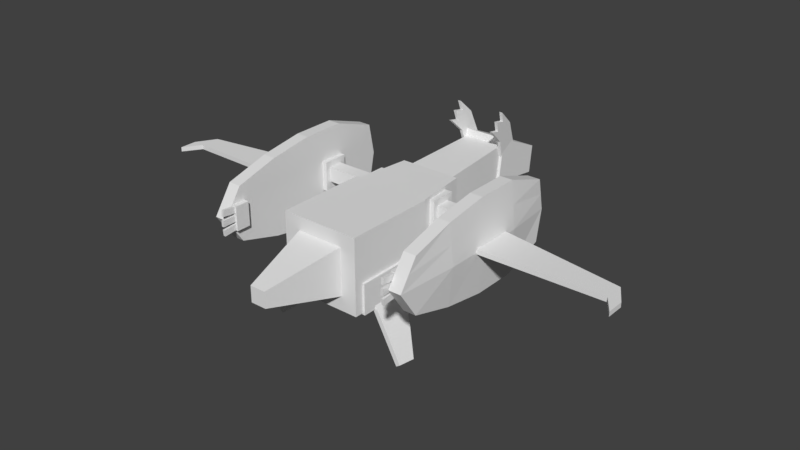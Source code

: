 # Source: Latios_Mega.blend  (saved by Blender 2.77.0; exported with 4.5.12 LTS)
import bpy
from mathutils import Matrix  # noqa: F401  (used for matrix-valued properties, if any)

bpy.ops.wm.read_factory_settings(use_empty=True)
scene = bpy.context.scene
scene.name = 'Scene'

# ---- collections
col_collection_1 = bpy.data.collections.new('Collection 1'); scene.collection.children.link(col_collection_1)

# ---- world
world_world = bpy.data.worlds.new('World'); scene.world = world_world
world_world.color = (0.05088, 0.05088, 0.05088)
world_world.use_sun_shadow = False
world_world.sun_shadow_jitter_overblur = 0.0
world_world.cycles.sampling_method = 'MANUAL'

# ---- meshes
me_body = bpy.data.meshes.new('body')
me_body.from_pydata([(4.032, -3.847, 6.669), (4.032, 3.811, 6.669), (-4.032, 3.811, 6.669), (-4.032, -3.847, 6.669), (4.032, -3.847, -2.724), (4.032, 3.811, -2.724), (-4.032, -3.847, -2.724), (-4.032, 3.811, -2.724)], [], [(0, 1, 2, 3), (4, 5, 1, 0), (6, 7, 5, 4), (3, 2, 7, 6), (1, 5, 7, 2), (4, 0, 3, 6)])
_uv = me_body.uv_layers.new(name='UVMap')
_uv.uv.foreach_set('vector', [0.1181, 0.5697, 0.1181, 0.7006, 0.02821, 0.7006, 0.02821, 0.5697, 0.1451, 0.5089, 0.1451, 0.02359, 0.5525, 0.02359, 0.5525, 0.5089, 0.1664, 0.293, 0.1664, 0.5052, 0.03354, 0.5052, 0.03354, 0.293, 0.5525, 0.02359, 0.5525, 0.5089, 0.1451, 0.5089, 0.1451, 0.02359, 0.5533, 0.5089, 0.1444, 0.5089, 0.1444, 0.02353, 0.5533, 0.02353, 0.1457, 0.02245, 0.5519, 0.02245, 0.5519, 0.51, 0.1457, 0.51])
me_body.use_remesh_preserve_volume = False
me_body.use_remesh_preserve_attributes = False
me_body.use_mirror_vertex_groups = False
me_body.update()
me_tail = bpy.data.meshes.new('tail')
me_tail.from_pydata([(0.8064, 7.437, 14.06), (0.8064, 9.05, 14.06), (-0.8064, 9.05, 14.06), (-0.8064, 7.437, 14.06), (2.4, 5.843, 6.66), (2.4, 10.64, 6.66), (-2.4, 5.843, 6.66), (-2.4, 10.64, 6.66)], [], [(0, 1, 2, 3), (4, 5, 1, 0), (6, 7, 5, 4), (3, 2, 7, 6), (1, 5, 7, 2), (4, 0, 3, 6)])
_uv = me_tail.uv_layers.new(name='UVMap')
_uv.uv.foreach_set('vector', [0.1317, 0.5632, 0.1317, 0.7283, 0.01503, 0.7283, 0.01503, 0.5632, 0.1317, 0.5632, 0.1317, 0.7283, 0.01503, 0.7283, 0.01503, 0.5632, 0.1317, 0.5632, 0.1317, 0.7283, 0.01503, 0.7283, 0.01503, 0.5632, 0.1317, 0.5632, 0.1317, 0.7283, 0.01503, 0.7283, 0.01503, 0.5632, 0.1317, 0.5632, 0.1317, 0.7283, 0.01503, 0.7283, 0.01503, 0.5632, 0.1317, 0.5632, 0.1317, 0.7283, 0.01503, 0.7283, 0.01503, 0.5632])
me_tail.use_remesh_preserve_volume = False
me_tail.use_remesh_preserve_attributes = False
me_tail.use_mirror_vertex_groups = False
me_tail.update()
me_arm1 = bpy.data.meshes.new('arm1')
me_arm1.from_pydata([(-2.367, 8.544, -3.842), (-2.367, 11.56, -3.842), (-4.246, 11.56, -3.842), (-4.246, 8.544, -3.842), (-2.367, 8.544, -6.42), (-2.367, 11.56, -6.42), (-4.246, 8.544, -6.42), (-4.246, 11.56, -6.42)], [], [(0, 1, 2, 3), (4, 5, 1, 0), (6, 7, 5, 4), (3, 2, 7, 6), (1, 5, 7, 2), (4, 0, 3, 6)])
_uv = me_arm1.uv_layers.new(name='UVMap')
_uv.uv.foreach_set('vector', [0.1185, 0.7931, 0.1185, 0.951, 0.01239, 0.951, 0.01239, 0.7931, 0.1185, 0.7931, 0.1185, 0.951, 0.01239, 0.951, 0.01239, 0.7931, 0.1185, 0.7931, 0.1185, 0.951, 0.01239, 0.951, 0.01239, 0.7931, 0.1185, 0.7931, 0.1185, 0.951, 0.01239, 0.951, 0.01239, 0.7931, 0.1185, 0.7931, 0.1185, 0.951, 0.01239, 0.951, 0.01239, 0.7931, 0.1185, 0.7931, 0.1185, 0.951, 0.01239, 0.951, 0.01239, 0.7931])
me_arm1.use_remesh_preserve_volume = False
me_arm1.use_remesh_preserve_attributes = False
me_arm1.use_mirror_vertex_groups = False
me_arm1.update()
me_arm1_1 = bpy.data.meshes.new('arm1_1')
me_arm1_1.from_pydata([(0.09786, -0.803, 0.6557), (0.09786, 0.6929, 0.6557), (-5.66, 0.6929, 0.6557), (-5.66, -0.803, 0.6557), (0.09786, -0.803, -0.8271), (0.09786, 0.6929, -0.8271), (-5.66, -0.803, -0.8271), (-5.66, 0.6929, -0.8271)], [], [(0, 1, 2, 3), (4, 5, 1, 0), (6, 7, 5, 4), (3, 2, 7, 6), (1, 5, 7, 2), (4, 0, 3, 6)])
_uv = me_arm1_1.uv_layers.new(name='UVMap')
_uv.uv.foreach_set('vector', [0.1333, 0.7889, 0.1333, 0.9552, 0.01746, 0.9552, 0.01746, 0.7889, 0.1333, 0.7889, 0.1333, 0.9552, 0.01746, 0.9552, 0.01746, 0.7889, 0.1333, 0.7889, 0.1333, 0.9552, 0.01746, 0.9552, 0.01746, 0.7889, 0.1333, 0.7889, 0.1333, 0.9552, 0.01746, 0.9552, 0.01746, 0.7889, 0.1333, 0.7889, 0.1333, 0.9552, 0.01746, 0.9552, 0.01746, 0.7889, 0.1333, 0.7889, 0.1333, 0.9552, 0.01746, 0.9552, 0.01746, 0.7889])
me_arm1_1.use_remesh_preserve_volume = False
me_arm1_1.use_remesh_preserve_attributes = False
me_arm1_1.use_mirror_vertex_groups = False
me_arm1_1.update()
me_arm1_2 = bpy.data.meshes.new('arm1_2')
me_arm1_2.from_pydata([(-9.021, 8.544, -3.842), (-9.021, 11.56, -3.842), (-10.9, 11.56, -3.842), (-10.9, 8.544, -3.842), (-9.021, 8.544, -6.42), (-9.021, 11.56, -6.42), (-10.9, 8.544, -6.42), (-10.9, 11.56, -6.42)], [], [(0, 1, 2, 3), (4, 5, 1, 0), (6, 7, 5, 4), (3, 2, 7, 6), (1, 5, 7, 2), (4, 0, 3, 6)])
_uv = me_arm1_2.uv_layers.new(name='UVMap')
_uv.uv.foreach_set('vector', [0.09721, 0.8159, 0.09721, 0.922, 0.0456, 0.922, 0.0456, 0.8159, 0.09721, 0.8159, 0.09721, 0.922, 0.0456, 0.922, 0.0456, 0.8159, 0.09721, 0.8159, 0.09721, 0.922, 0.0456, 0.922, 0.0456, 0.8159, 0.09721, 0.8159, 0.09721, 0.922, 0.0456, 0.922, 0.0456, 0.8159, 0.09721, 0.8159, 0.09721, 0.922, 0.0456, 0.922, 0.0456, 0.8159, 0.09721, 0.8159, 0.09721, 0.922, 0.0456, 0.922, 0.0456, 0.8159])
me_arm1_2.use_remesh_preserve_volume = False
me_arm1_2.use_remesh_preserve_attributes = False
me_arm1_2.use_mirror_vertex_groups = False
me_arm1_2.update()
me_mark1 = bpy.data.meshes.new('mark1')
me_mark1.from_pydata([(-9.519, 7.293, 6.84), (-9.519, 10.05, 8.73), (-10.8, 10.05, 8.73), (-10.8, 7.293, 6.84), (-9.519, 12.81, 6.84), (-10.8, 12.81, 6.84), (-9.519, 6.059, 2.458), (-9.519, 10.05, 2.458), (-9.519, 5.392, -1.925), (-9.519, 10.05, -1.925), (-9.519, 5.392, -6.308), (-9.519, 10.05, -6.308), (-9.519, 6.894, -10.69), (-9.519, 10.05, -11.32), (-9.519, 14.04, 2.458), (-9.519, 14.71, -1.925), (-9.519, 14.71, -6.308), (-9.519, 13.21, -10.69), (-10.8, 6.894, -10.69), (-10.8, 10.05, -11.32), (-10.8, 13.21, -10.69), (-10.8, 5.392, -6.308), (-11.22, 10.05, -6.308), (-10.8, 5.392, -1.925), (-11.22, 10.05, -1.925), (-10.8, 6.059, 2.458), (-11.22, 10.05, 2.458), (-10.8, 14.71, -6.308), (-10.8, 14.71, -1.925), (-10.8, 14.04, 2.458), (-9.519, 12.05, 2.458), (-11.01, 12.38, -6.308), (-11.01, 12.05, 2.458), (-9.519, 12.38, -6.308), (-9.519, 11.43, 7.785), (-10.8, 11.63, -11.01), (-10.8, 11.43, 7.785), (-9.519, 11.63, -11.01), (-9.519, 12.38, -1.925), (-11.01, 12.38, -1.925)], [], [(0, 1, 2, 3), (34, 4, 5, 36), (6, 7, 1, 0), (8, 9, 7, 6), (10, 11, 9, 8), (12, 13, 11, 10), (30, 14, 4, 34), (38, 15, 14, 30), (33, 16, 15, 38), (37, 17, 16, 33), (18, 19, 13, 12), (35, 20, 17, 37), (21, 22, 19, 18), (23, 24, 22, 21), (25, 26, 24, 23), (3, 2, 26, 25), (31, 27, 20, 35), (39, 28, 27, 31), (32, 29, 28, 39), (36, 5, 29, 32), (4, 14, 29, 5), (14, 15, 28, 29), (15, 16, 27, 28), (16, 17, 20, 27), (12, 10, 21, 18), (10, 8, 23, 21), (8, 6, 25, 23), (6, 0, 3, 25), (2, 36, 32, 26), (26, 32, 39, 24), (24, 39, 31, 22), (22, 31, 35, 19), (19, 35, 37, 13), (13, 37, 33, 11), (11, 33, 38, 9), (9, 38, 30, 7), (7, 30, 34, 1), (1, 34, 36, 2)])
_uv = me_mark1.uv_layers.new(name='UVMap')
_uv.uv.foreach_set('vector', [0.1429, 0.5771, 0.1429, 0.6426, 0.0118, 0.6426, 0.0118, 0.5771, 0.1429, 0.6754, 0.1429, 0.7082, 0.0118, 0.7082, 0.0118, 0.6754, 0.04458, 0.5771, 0.04458, 0.6426, 0.0118, 0.6426, 0.0118, 0.5771, 0.07735, 0.5771, 0.07735, 0.6426, 0.04458, 0.6426, 0.04458, 0.5771, 0.1101, 0.5771, 0.1101, 0.6426, 0.07735, 0.6426, 0.07735, 0.5771, 0.1429, 0.5771, 0.1429, 0.6426, 0.1101, 0.6426, 0.1101, 0.5771, 0.04458, 0.6754, 0.04458, 0.7082, 0.0118, 0.7082, 0.0118, 0.6754, 0.07735, 0.6754, 0.07735, 0.7082, 0.04458, 0.7082, 0.04458, 0.6754, 0.1101, 0.6754, 0.1101, 0.7082, 0.07735, 0.7082, 0.07735, 0.6754, 0.1429, 0.6754, 0.1429, 0.7082, 0.1101, 0.7082, 0.1101, 0.6754, 0.1429, 0.5771, 0.1429, 0.6426, 0.0118, 0.6426, 0.0118, 0.5771, 0.1429, 0.6754, 0.1429, 0.7082, 0.0118, 0.7082, 0.0118, 0.6754, 0.5968, 0.0758, 0.7402, 0.0758, 0.7402, 0.4947, 0.5968, 0.4947, 0.07735, 0.5771, 0.07735, 0.6426, 0.04458, 0.6426, 0.04458, 0.5771, 0.1101, 0.5771, 0.1101, 0.6426, 0.07735, 0.6426, 0.07735, 0.5771, 0.1429, 0.5771, 0.1429, 0.6426, 0.1101, 0.6426, 0.1101, 0.5771, 0.8119, 0.07211, 0.8836, 0.07211, 0.8836, 0.491, 0.8119, 0.491, 0.07735, 0.6754, 0.07735, 0.7082, 0.04458, 0.7082, 0.04458, 0.6754, 0.1101, 0.6754, 0.1101, 0.7082, 0.07735, 0.7082, 0.07735, 0.6754, 0.1429, 0.6754, 0.1429, 0.7082, 0.1101, 0.7082, 0.1101, 0.6754, 0.1429, 0.5771, 0.1429, 0.6098, 0.0118, 0.6098, 0.0118, 0.5771, 0.1429, 0.6098, 0.1429, 0.6426, 0.0118, 0.6426, 0.0118, 0.6098, 0.1429, 0.6426, 0.1429, 0.6754, 0.0118, 0.6754, 0.0118, 0.6426, 0.1429, 0.6754, 0.1429, 0.7082, 0.0118, 0.7082, 0.0118, 0.6754, 0.1429, 0.5771, 0.1429, 0.6098, 0.0118, 0.6098, 0.0118, 0.5771, 0.1429, 0.6098, 0.1429, 0.6426, 0.0118, 0.6426, 0.0118, 0.6098, 0.1429, 0.6426, 0.1429, 0.6754, 0.0118, 0.6754, 0.0118, 0.6426, 0.1429, 0.6754, 0.1429, 0.7082, 0.0118, 0.7082, 0.0118, 0.6754, 0.1429, 0.6426, 0.1429, 0.6754, 0.1101, 0.6754, 0.1101, 0.6426, 0.1101, 0.6426, 0.1101, 0.6754, 0.07735, 0.6754, 0.07735, 0.6426, 0.07735, 0.6426, 0.07735, 0.6754, 0.04458, 0.6754, 0.04458, 0.6426, 0.7402, 0.0758, 0.8119, 0.0758, 0.8119, 0.4947, 0.7402, 0.4947, 0.1429, 0.6426, 0.1429, 0.6754, 0.0118, 0.6754, 0.0118, 0.6426, 0.1429, 0.6426, 0.1429, 0.6754, 0.1101, 0.6754, 0.1101, 0.6426, 0.1101, 0.6426, 0.1101, 0.6754, 0.07735, 0.6754, 0.07735, 0.6426, 0.07735, 0.6426, 0.07735, 0.6754, 0.04458, 0.6754, 0.04458, 0.6426, 0.04458, 0.6426, 0.04458, 0.6754, 0.0118, 0.6754, 0.0118, 0.6426, 0.1429, 0.6426, 0.1429, 0.6754, 0.0118, 0.6754, 0.0118, 0.6426])
me_mark1.use_remesh_preserve_volume = False
me_mark1.use_remesh_preserve_attributes = False
me_mark1.use_mirror_vertex_groups = False
me_mark1.update()
me_mark1_1 = bpy.data.meshes.new('mark1_1')
me_mark1_1.from_pydata([(-24.88, 9.886, 0.7896), (-23.67, 9.886, -1.004), (-23.67, 10.35, -1.004), (-24.88, 10.35, 0.7896), (-24.88, 9.886, -1.013), (-23.67, 9.886, -3.024), (-24.88, 10.35, -1.013), (-23.67, 10.35, -3.024), (-11.11, 10.35, -0.7861), (-11.11, 10.35, -5.061), (-11.11, 9.886, -0.7861), (-11.11, 9.886, -5.061)], [], [(0, 1, 2, 3), (4, 5, 1, 0), (6, 7, 5, 4), (2, 8, 9, 7), (10, 11, 9, 8), (4, 0, 3, 6), (1, 10, 8, 2), (5, 11, 10, 1), (7, 9, 11, 5), (7, 6, 3, 2)])
_uv = me_mark1_1.uv_layers.new(name='UVMap')
_uv.uv.foreach_set('vector', [0.1396, 0.5567, 0.1396, 0.5701, 0.0226, 0.5701, 0.0226, 0.5567, 0.1396, 0.5567, 0.1396, 0.5701, 0.0226, 0.5701, 0.0226, 0.5567, 0.1396, 0.5567, 0.1396, 0.5701, 0.0226, 0.5701, 0.0226, 0.5567, 0.1396, 0.5701, 0.1396, 0.7091, 0.0226, 0.7091, 0.0226, 0.5701, 0.1396, 0.5567, 0.1396, 0.7091, 0.0226, 0.7091, 0.0226, 0.5567, 0.1396, 0.5567, 0.1396, 0.7091, 0.0226, 0.7091, 0.0226, 0.5567, 0.1396, 0.5701, 0.1396, 0.7091, 0.0226, 0.7091, 0.0226, 0.5701, 0.1396, 0.5701, 0.1396, 0.7091, 0.0226, 0.7091, 0.0226, 0.5701, 0.1396, 0.5701, 0.1396, 0.7091, 0.0226, 0.7091, 0.0226, 0.5701, 0.0226, 0.5701, 0.0226, 0.5567, 0.1396, 0.5567, 0.1396, 0.5701])
me_mark1_1.use_remesh_preserve_volume = False
me_mark1_1.use_remesh_preserve_attributes = False
me_mark1_1.use_mirror_vertex_groups = False
me_mark1_1.update()
me_hand1 = bpy.data.meshes.new('hand1')
me_hand1.from_pydata([(-9.02, 8.834, 7.848), (-9.02, 11.27, 7.848), (-9.899, 11.27, 7.848), (-9.899, 8.834, 7.848), (-9.02, 8.834, 6.365), (-9.02, 11.27, 6.365), (-9.899, 8.834, 6.365), (-9.899, 11.27, 6.365)], [], [(0, 1, 2, 3), (4, 5, 1, 0), (6, 7, 5, 4), (3, 2, 7, 6), (1, 5, 7, 2), (4, 0, 3, 6)])
_uv = me_hand1.uv_layers.new(name='UVMap')
_uv.uv.foreach_set('vector', [0.08665, 0.8366, 0.08665, 0.941, 0.0251, 0.941, 0.0251, 0.8366, 0.08665, 0.8366, 0.08665, 0.941, 0.0251, 0.941, 0.0251, 0.8366, 0.08665, 0.8366, 0.08665, 0.941, 0.0251, 0.941, 0.0251, 0.8366, 0.08665, 0.8366, 0.08665, 0.941, 0.0251, 0.941, 0.0251, 0.8366, 0.08665, 0.8366, 0.08665, 0.941, 0.0251, 0.941, 0.0251, 0.8366, 0.08665, 0.8366, 0.08665, 0.941, 0.0251, 0.941, 0.0251, 0.8366])
me_hand1.use_remesh_preserve_volume = False
me_hand1.use_remesh_preserve_attributes = False
me_hand1.use_mirror_vertex_groups = False
me_hand1.update()
me_h1_1 = bpy.data.meshes.new('h1_1')
me_h1_1.from_pydata([(-9.192, 8.77, 9.162), (-9.192, 9.387, 9.225), (-9.442, 9.387, 9.225), (-9.442, 8.77, 9.162), (-9.192, 8.925, 7.626), (-9.192, 9.542, 7.688), (-9.442, 8.925, 7.626), (-9.442, 9.542, 7.688)], [], [(0, 1, 2, 3), (4, 5, 1, 0), (6, 7, 5, 4), (3, 2, 7, 6), (1, 5, 7, 2), (4, 0, 3, 6)])
_uv = me_h1_1.uv_layers.new(name='UVMap')
_uv.uv.foreach_set('vector', [0.1116, 0.791, 0.1116, 0.9079, 0.03793, 0.9079, 0.03793, 0.791, 0.1116, 0.791, 0.1116, 0.9079, 0.03793, 0.9079, 0.03793, 0.791, 0.1116, 0.791, 0.1116, 0.9079, 0.03793, 0.9079, 0.03793, 0.791, 0.1116, 0.791, 0.1116, 0.9079, 0.03793, 0.9079, 0.03793, 0.791, 0.1116, 0.791, 0.1116, 0.9079, 0.03793, 0.9079, 0.03793, 0.791, 0.1116, 0.791, 0.1116, 0.9079, 0.03793, 0.9079, 0.03793, 0.791])
me_h1_1.use_remesh_preserve_volume = False
me_h1_1.use_remesh_preserve_attributes = False
me_h1_1.use_mirror_vertex_groups = False
me_h1_1.update()
me_h1 = bpy.data.meshes.new('h1')
me_h1.from_pydata([(-9.192, 10.73, 9.236), (-9.192, 11.34, 9.173), (-9.442, 11.34, 9.173), (-9.442, 10.73, 9.236), (-9.192, 10.57, 7.697), (-9.192, 11.19, 7.635), (-9.442, 10.57, 7.697), (-9.442, 11.19, 7.635)], [], [(0, 1, 2, 3), (4, 5, 1, 0), (6, 7, 5, 4), (3, 2, 7, 6), (1, 5, 7, 2), (4, 0, 3, 6)])
_uv = me_h1.uv_layers.new(name='UVMap')
_uv.uv.foreach_set('vector', [0.1223, 0.829, 0.1223, 0.9487, 0.03358, 0.9487, 0.03358, 0.829, 0.1223, 0.829, 0.1223, 0.9487, 0.03358, 0.9487, 0.03358, 0.829, 0.1223, 0.829, 0.1223, 0.9487, 0.03358, 0.9487, 0.03358, 0.829, 0.1223, 0.829, 0.1223, 0.9487, 0.03358, 0.9487, 0.03358, 0.829, 0.1223, 0.829, 0.1223, 0.9487, 0.03358, 0.9487, 0.03358, 0.829, 0.1223, 0.829, 0.1223, 0.9487, 0.03358, 0.9487, 0.03358, 0.829])
me_h1.use_remesh_preserve_volume = False
me_h1.use_remesh_preserve_attributes = False
me_h1.use_mirror_vertex_groups = False
me_h1.update()
me_h1_2 = bpy.data.meshes.new('h1_2')
me_h1_2.from_pydata([(-9.192, 9.734, 9.278), (-9.192, 10.35, 9.278), (-9.442, 10.35, 9.278), (-9.442, 9.734, 9.278), (-9.192, 9.734, 7.527), (-9.192, 10.35, 7.527), (-9.442, 9.734, 7.527), (-9.442, 10.35, 7.527)], [], [(0, 1, 2, 3), (4, 5, 1, 0), (6, 7, 5, 4), (3, 2, 7, 6), (1, 5, 7, 2), (4, 0, 3, 6)])
_uv = me_h1_2.uv_layers.new(name='UVMap')
_uv.uv.foreach_set('vector', [0.1303, 0.8108, 0.1303, 0.957, 0.01924, 0.957, 0.01924, 0.8108, 0.1303, 0.8108, 0.1303, 0.957, 0.01924, 0.957, 0.01924, 0.8108, 0.1303, 0.8108, 0.1303, 0.957, 0.01924, 0.957, 0.01924, 0.8108, 0.1303, 0.8108, 0.1303, 0.957, 0.01924, 0.957, 0.01924, 0.8108, 0.1303, 0.8108, 0.1303, 0.957, 0.01924, 0.957, 0.01924, 0.8108, 0.1303, 0.8108, 0.1303, 0.957, 0.01924, 0.957, 0.01924, 0.8108])
me_h1_2.use_remesh_preserve_volume = False
me_h1_2.use_remesh_preserve_attributes = False
me_h1_2.use_mirror_vertex_groups = False
me_h1_2.update()
me_lem1 = bpy.data.meshes.new('lem1')
me_lem1.from_pydata([(1.481, -1.469, 5.776), (1.481, 1.651, 5.776), (-1.552, 1.651, 5.776), (-1.552, -1.469, 5.776), (1.481, -1.469, -1.831), (1.481, 1.651, -1.831), (-1.552, -1.469, -1.831), (-1.552, 1.651, -1.831)], [], [(0, 1, 2, 3), (4, 5, 1, 0), (6, 7, 5, 4), (3, 2, 7, 6), (1, 5, 7, 2), (4, 0, 3, 6)])
_uv = me_lem1.uv_layers.new(name='UVMap')
_uv.uv.foreach_set('vector', [0.1254, 0.5613, 0.1254, 0.7115, 0.02532, 0.7115, 0.02532, 0.5613, 0.1254, 0.5613, 0.1254, 0.7115, 0.02532, 0.7115, 0.02532, 0.5613, 0.1254, 0.5613, 0.1254, 0.7115, 0.02532, 0.7115, 0.02532, 0.5613, 0.1254, 0.5613, 0.1254, 0.7115, 0.02532, 0.7115, 0.02532, 0.5613, 0.1254, 0.5613, 0.1254, 0.7115, 0.02532, 0.7115, 0.02532, 0.5613, 0.1254, 0.5613, 0.1254, 0.7115, 0.02532, 0.7115, 0.02532, 0.5613])
me_lem1.use_remesh_preserve_volume = False
me_lem1.use_remesh_preserve_attributes = False
me_lem1.use_mirror_vertex_groups = False
me_lem1.update()
me_lem1_1 = bpy.data.meshes.new('lem1_1')
me_lem1_1.from_pydata([(-6.97, -0.3466, 4.855), (-3.392, 5.023, 4.324), (-3.782, 5.284, 4.324), (-7.361, -0.08629, 4.855), (-7.089, -0.5245, 3.064), (-3.673, 4.601, 0.07939), (-7.479, -0.2643, 3.064), (-4.064, 4.862, 0.07939)], [], [(0, 1, 2, 3), (4, 5, 1, 0), (6, 7, 5, 4), (3, 2, 7, 6), (1, 5, 7, 2), (4, 0, 3, 6)])
_uv = me_lem1_1.uv_layers.new(name='UVMap')
_uv.uv.foreach_set('vector', [0.1353, 0.5448, 0.1353, 0.7364, 0.01472, 0.7364, 0.01472, 0.5448, 0.1353, 0.5448, 0.1353, 0.7364, 0.01472, 0.7364, 0.01472, 0.5448, 0.1353, 0.5448, 0.1353, 0.7364, 0.01472, 0.7364, 0.01472, 0.5448, 0.1353, 0.5448, 0.1353, 0.7364, 0.01472, 0.7364, 0.01472, 0.5448, 0.1353, 0.5448, 0.1353, 0.7364, 0.01472, 0.7364, 0.01472, 0.5448, 0.1353, 0.5448, 0.1353, 0.7364, 0.01472, 0.7364, 0.01472, 0.5448])
me_lem1_1.use_remesh_preserve_volume = False
me_lem1_1.use_remesh_preserve_attributes = False
me_lem1_1.use_mirror_vertex_groups = False
me_lem1_1.update()
me_body1 = bpy.data.meshes.new('body1')
me_body1.from_pydata([(3.819, 4.739, -2.477), (3.819, 11.91, -2.477), (-3.819, 11.91, -2.477), (-3.819, 4.739, -2.477), (3.148, 5.996, -8.473), (3.148, 11.91, -8.473), (-3.148, 5.996, -8.473), (-3.148, 11.91, -8.473)], [], [(0, 1, 2, 3), (4, 5, 1, 0), (6, 7, 5, 4), (3, 2, 7, 6), (1, 5, 7, 2), (4, 0, 3, 6)])
_uv = me_body1.uv_layers.new(name='UVMap')
_uv.uv.foreach_set('vector', [0.1388, 0.7792, 0.1388, 0.9788, 0.007613, 0.9788, 0.007613, 0.7792, 0.1388, 0.7792, 0.1388, 0.9788, 0.007613, 0.9788, 0.007613, 0.7792, 0.1388, 0.7792, 0.1388, 0.9788, 0.007613, 0.9788, 0.007613, 0.7792, 0.1388, 0.7792, 0.1388, 0.9788, 0.007613, 0.9788, 0.007613, 0.7792, 0.1388, 0.7792, 0.1388, 0.9788, 0.007613, 0.9788, 0.007613, 0.7792, 0.1388, 0.7792, 0.1388, 0.9788, 0.007613, 0.9788, 0.007613, 0.7792])
me_body1.use_remesh_preserve_volume = False
me_body1.use_remesh_preserve_attributes = False
me_body1.use_mirror_vertex_groups = False
me_body1.update()
me_neck = bpy.data.meshes.new('neck')
me_neck.from_pydata([(2.463, -2.097, -0.1925), (2.463, 2.596, 0.07761), (-2.463, 2.596, 0.07761), (-2.463, -2.097, -0.1925), (1.998, -0.5853, -10.2), (1.998, 3.064, -9.98), (-1.998, -0.5853, -10.2), (-1.998, 3.064, -9.98)], [], [(0, 1, 2, 3), (4, 5, 1, 0), (6, 7, 5, 4), (3, 2, 7, 6), (1, 5, 7, 2), (4, 0, 3, 6)])
_uv = me_neck.uv_layers.new(name='UVMap')
_uv.uv.foreach_set('vector', [0.1275, 0.8015, 0.1275, 0.9515, 0.0315, 0.9515, 0.0315, 0.8015, 0.1275, 0.8015, 0.1275, 0.9515, 0.0315, 0.9515, 0.0315, 0.8015, 0.1275, 0.8015, 0.1275, 0.9515, 0.0315, 0.9515, 0.0315, 0.8015, 0.1275, 0.8015, 0.1275, 0.9515, 0.0315, 0.9515, 0.0315, 0.8015, 0.1275, 0.8015, 0.1275, 0.9515, 0.0315, 0.9515, 0.0315, 0.8015, 0.1275, 0.8015, 0.1275, 0.9515, 0.0315, 0.9515, 0.0315, 0.8015])
me_neck.use_remesh_preserve_volume = False
me_neck.use_remesh_preserve_attributes = False
me_neck.use_mirror_vertex_groups = False
me_neck.update()
me_head = bpy.data.meshes.new('head')
me_head.from_pydata([(2.356, -1.801, 0.7739), (2.356, 2.658, 0.1793), (-2.356, 2.658, 0.1793), (-2.356, -1.801, 0.7739), (2.356, -2.524, -4.646), (2.356, 0.2829, -4.976), (-2.356, -2.524, -4.646), (-2.356, 0.2829, -4.976), (-2.356, 1.47, -2.398), (-2.356, -2.162, -1.936), (2.356, 1.47, -2.398), (2.356, -2.162, -1.936), (2.356, -1.12, -4.811), (-2.356, -1.12, -4.811), (2.356, 0.4284, 0.4766), (-2.356, 0.4284, 0.4766), (-2.356, -0.346, -2.167), (2.356, -0.346, -2.167)], [], [(14, 1, 2, 15), (17, 10, 1, 14), (13, 7, 5, 12), (16, 8, 7, 13), (10, 5, 7, 8), (11, 0, 3, 9), (4, 11, 9, 6), (1, 10, 8, 2), (15, 2, 8, 16), (12, 5, 10, 17), (4, 12, 17, 11), (3, 15, 16, 9), (9, 16, 13, 6), (6, 13, 12, 4), (11, 17, 14, 0), (0, 14, 15, 3)])
_uv = me_head.uv_layers.new(name='UVMap')
_uv.uv.foreach_set('vector', [0.003811, 0.7911, 0.003811, 0.7156, 0.1426, 0.7156, 0.1426, 0.7911, 0.3678, 0.7525, 0.3677, 0.9689, 0.573, 0.9901, 0.573, 0.7635, 0.003811, 0.7953, 0.003811, 0.7198, 0.1426, 0.7198, 0.1426, 0.7953, 0.3673, 0.7523, 0.3674, 0.9694, 0.162, 0.9471, 0.1619, 0.7411, 0.5958, 0.7573, 0.5958, 0.5214, 0.8839, 0.5214, 0.8839, 0.7573, 0.1426, 0.879, 0.1426, 0.9544, 0.003811, 0.9544, 0.003811, 0.879, 0.1426, 0.8035, 0.1426, 0.879, 0.003811, 0.879, 0.003811, 0.8035, 0.5958, 0.9932, 0.5958, 0.7573, 0.8839, 0.7573, 0.8839, 0.9932, 0.5727, 0.7635, 0.5727, 0.9918, 0.3674, 0.9694, 0.3673, 0.7523, 0.1626, 0.7415, 0.1624, 0.9476, 0.3677, 0.9689, 0.3678, 0.7525, 0.1627, 0.5354, 0.1626, 0.7415, 0.3678, 0.7525, 0.3678, 0.5362, 0.5727, 0.5352, 0.5727, 0.7635, 0.3673, 0.7523, 0.3673, 0.5352, 0.3673, 0.5352, 0.3673, 0.7523, 0.1619, 0.7411, 0.1618, 0.5352, 0.003811, 0.8707, 0.003811, 0.7953, 0.1426, 0.7953, 0.1426, 0.8707, 0.3678, 0.5362, 0.3678, 0.7525, 0.573, 0.7635, 0.573, 0.537, 0.003811, 0.8665, 0.003811, 0.7911, 0.1426, 0.7911, 0.1426, 0.8665])
me_head.use_remesh_preserve_volume = False
me_head.use_remesh_preserve_attributes = False
me_head.use_mirror_vertex_groups = False
me_head.update()
me_byh2 = bpy.data.meshes.new('byh2')
me_byh2.from_pydata([(2.329, 10.92, -16.88), (2.457, 12.77, -16.33), (2.124, 12.79, -16.32), (1.996, 10.94, -16.86), (2.599, 14.26, -14.73), (2.265, 14.28, -14.72), (2.329, 11.18, -17.35), (2.47, 13.18, -16.69), (2.329, 11.44, -17.83), (2.483, 13.59, -17.05), (2.329, 11.69, -18.3), (2.496, 14.0, -17.41), (2.329, 11.95, -18.78), (2.508, 14.41, -17.77), (2.552, 14.06, -15.77), (2.624, 15.08, -15.45), (2.578, 14.87, -16.49), (2.65, 15.9, -16.17), (1.996, 11.97, -18.77), (2.175, 14.43, -17.76), (2.316, 15.92, -16.16), (1.996, 11.71, -18.29), (2.162, 14.02, -17.4), (1.996, 11.46, -17.82), (2.149, 13.61, -17.04), (1.996, 11.2, -17.34), (2.137, 13.2, -16.68), (2.244, 14.89, -16.48), (2.291, 15.1, -15.44), (2.219, 14.08, -15.76)], [], [(0, 1, 2, 3), (1, 4, 5, 2), (6, 7, 1, 0), (8, 9, 7, 6), (10, 11, 9, 8), (12, 13, 11, 10), (7, 14, 4, 1), (9, 15, 14, 7), (11, 16, 15, 9), (13, 17, 16, 11), (18, 19, 13, 12), (19, 20, 17, 13), (21, 22, 19, 18), (23, 24, 22, 21), (25, 26, 24, 23), (3, 2, 26, 25), (22, 27, 20, 19), (24, 28, 27, 22), (26, 29, 28, 24), (2, 5, 29, 26), (4, 14, 29, 5), (14, 15, 28, 29), (15, 16, 27, 28), (16, 17, 20, 27), (12, 10, 21, 18), (10, 8, 23, 21), (8, 6, 25, 23), (6, 0, 3, 25)])
_uv = me_byh2.uv_layers.new(name='UVMap')
_uv.uv.foreach_set('vector', [0.1976, 0.3379, 0.1976, 0.3946, 0.08415, 0.3946, 0.08415, 0.3379, 0.1976, 0.3946, 0.1976, 0.4513, 0.08415, 0.4513, 0.08415, 0.3946, 0.1125, 0.3379, 0.1125, 0.3946, 0.08415, 0.3946, 0.08415, 0.3379, 0.1409, 0.3379, 0.1409, 0.3946, 0.1125, 0.3946, 0.1125, 0.3379, 0.1692, 0.3379, 0.1692, 0.3946, 0.1409, 0.3946, 0.1409, 0.3379, 0.1976, 0.3379, 0.1976, 0.3946, 0.1692, 0.3946, 0.1692, 0.3379, 0.1125, 0.3946, 0.1125, 0.4513, 0.08415, 0.4513, 0.08415, 0.3946, 0.1409, 0.3946, 0.1409, 0.4513, 0.1125, 0.4513, 0.1125, 0.3946, 0.1692, 0.3946, 0.1692, 0.4513, 0.1409, 0.4513, 0.1409, 0.3946, 0.1976, 0.3946, 0.1976, 0.4513, 0.1692, 0.4513, 0.1692, 0.3946, 0.1976, 0.3379, 0.1976, 0.3946, 0.08415, 0.3946, 0.08415, 0.3379, 0.1976, 0.3946, 0.1976, 0.4513, 0.08415, 0.4513, 0.08415, 0.3946, 0.1125, 0.3379, 0.1125, 0.3946, 0.08415, 0.3946, 0.08415, 0.3379, 0.1409, 0.3379, 0.1409, 0.3946, 0.1125, 0.3946, 0.1125, 0.3379, 0.1692, 0.3379, 0.1692, 0.3946, 0.1409, 0.3946, 0.1409, 0.3379, 0.1976, 0.3379, 0.1976, 0.3946, 0.1692, 0.3946, 0.1692, 0.3379, 0.1125, 0.3946, 0.1125, 0.4513, 0.08415, 0.4513, 0.08415, 0.3946, 0.1409, 0.3946, 0.1409, 0.4513, 0.1125, 0.4513, 0.1125, 0.3946, 0.1692, 0.3946, 0.1692, 0.4513, 0.1409, 0.4513, 0.1409, 0.3946, 0.1976, 0.3946, 0.1976, 0.4513, 0.1692, 0.4513, 0.1692, 0.3946, 0.1976, 0.3379, 0.1976, 0.3662, 0.08415, 0.3662, 0.08415, 0.3379, 0.1976, 0.3662, 0.1976, 0.3946, 0.08415, 0.3946, 0.08415, 0.3662, 0.1976, 0.3946, 0.1976, 0.4229, 0.08415, 0.4229, 0.08415, 0.3946, 0.1976, 0.4229, 0.1976, 0.4513, 0.08415, 0.4513, 0.08415, 0.4229, 0.1976, 0.3379, 0.1976, 0.3662, 0.08415, 0.3662, 0.08415, 0.3379, 0.1976, 0.3662, 0.1976, 0.3946, 0.08415, 0.3946, 0.08415, 0.3662, 0.1976, 0.3946, 0.1976, 0.4229, 0.08415, 0.4229, 0.08415, 0.3946, 0.1976, 0.4229, 0.1976, 0.4513, 0.08415, 0.4513, 0.08415, 0.4229])
me_byh2.use_remesh_preserve_volume = False
me_byh2.use_remesh_preserve_attributes = False
me_byh2.use_mirror_vertex_groups = False
me_byh2.update()
me_byh1 = bpy.data.meshes.new('byh1')
me_byh1.from_pydata([(-1.998, 10.94, -16.86), (-2.126, 12.79, -16.32), (-2.46, 12.77, -16.33), (-2.331, 10.92, -16.88), (-2.267, 14.28, -14.72), (-2.601, 14.26, -14.73), (-1.998, 11.2, -17.34), (-2.139, 13.2, -16.68), (-1.998, 11.46, -17.82), (-2.152, 13.61, -17.04), (-1.998, 11.71, -18.29), (-2.164, 14.02, -17.4), (-1.998, 11.97, -18.77), (-2.177, 14.43, -17.76), (-2.221, 14.08, -15.76), (-2.293, 15.1, -15.44), (-2.247, 14.89, -16.48), (-2.318, 15.92, -16.16), (-2.331, 11.95, -18.78), (-2.511, 14.41, -17.77), (-2.652, 15.9, -16.17), (-2.331, 11.69, -18.3), (-2.498, 14.0, -17.41), (-2.331, 11.44, -17.83), (-2.485, 13.59, -17.05), (-2.331, 11.18, -17.35), (-2.472, 13.18, -16.69), (-2.58, 14.87, -16.49), (-2.626, 15.08, -15.45), (-2.555, 14.06, -15.77)], [], [(0, 1, 2, 3), (1, 4, 5, 2), (6, 7, 1, 0), (8, 9, 7, 6), (10, 11, 9, 8), (12, 13, 11, 10), (7, 14, 4, 1), (9, 15, 14, 7), (11, 16, 15, 9), (13, 17, 16, 11), (18, 19, 13, 12), (19, 20, 17, 13), (21, 22, 19, 18), (23, 24, 22, 21), (25, 26, 24, 23), (3, 2, 26, 25), (22, 27, 20, 19), (24, 28, 27, 22), (26, 29, 28, 24), (2, 5, 29, 26), (4, 14, 29, 5), (14, 15, 28, 29), (15, 16, 27, 28), (16, 17, 20, 27), (12, 10, 21, 18), (10, 8, 23, 21), (8, 6, 25, 23), (6, 0, 3, 25)])
_uv = me_byh1.uv_layers.new(name='UVMap')
_uv.uv.foreach_set('vector', [0.1955, 0.3207, 0.1955, 0.3853, 0.06639, 0.3853, 0.06639, 0.3207, 0.1955, 0.3853, 0.1955, 0.4498, 0.06639, 0.4498, 0.06639, 0.3853, 0.09866, 0.3207, 0.09866, 0.3853, 0.06639, 0.3853, 0.06639, 0.3207, 0.1309, 0.3207, 0.1309, 0.3853, 0.09866, 0.3853, 0.09866, 0.3207, 0.1632, 0.3207, 0.1632, 0.3853, 0.1309, 0.3853, 0.1309, 0.3207, 0.1955, 0.3207, 0.1955, 0.3853, 0.1632, 0.3853, 0.1632, 0.3207, 0.09866, 0.3853, 0.09866, 0.4498, 0.06639, 0.4498, 0.06639, 0.3853, 0.1309, 0.3853, 0.1309, 0.4498, 0.09866, 0.4498, 0.09866, 0.3853, 0.1632, 0.3853, 0.1632, 0.4498, 0.1309, 0.4498, 0.1309, 0.3853, 0.1955, 0.3853, 0.1955, 0.4498, 0.1632, 0.4498, 0.1632, 0.3853, 0.1955, 0.3207, 0.1955, 0.3853, 0.06639, 0.3853, 0.06639, 0.3207, 0.1955, 0.3853, 0.1955, 0.4498, 0.06639, 0.4498, 0.06639, 0.3853, 0.09866, 0.3207, 0.09866, 0.3853, 0.06639, 0.3853, 0.06639, 0.3207, 0.1309, 0.3207, 0.1309, 0.3853, 0.09866, 0.3853, 0.09866, 0.3207, 0.1632, 0.3207, 0.1632, 0.3853, 0.1309, 0.3853, 0.1309, 0.3207, 0.1955, 0.3207, 0.1955, 0.3853, 0.1632, 0.3853, 0.1632, 0.3207, 0.09866, 0.3853, 0.09866, 0.4498, 0.06639, 0.4498, 0.06639, 0.3853, 0.1309, 0.3853, 0.1309, 0.4498, 0.09866, 0.4498, 0.09866, 0.3853, 0.1632, 0.3853, 0.1632, 0.4498, 0.1309, 0.4498, 0.1309, 0.3853, 0.1955, 0.3853, 0.1955, 0.4498, 0.1632, 0.4498, 0.1632, 0.3853, 0.1955, 0.3207, 0.1955, 0.353, 0.06639, 0.353, 0.06639, 0.3207, 0.1955, 0.353, 0.1955, 0.3853, 0.06639, 0.3853, 0.06639, 0.353, 0.1955, 0.3853, 0.1955, 0.4176, 0.06639, 0.4176, 0.06639, 0.3853, 0.1955, 0.4176, 0.1955, 0.4498, 0.06639, 0.4498, 0.06639, 0.4176, 0.1955, 0.3207, 0.1955, 0.353, 0.06639, 0.353, 0.06639, 0.3207, 0.1955, 0.353, 0.1955, 0.3853, 0.06639, 0.3853, 0.06639, 0.353, 0.1955, 0.3853, 0.1955, 0.4176, 0.06639, 0.4176, 0.06639, 0.3853, 0.1955, 0.4176, 0.1955, 0.4498, 0.06639, 0.4498, 0.06639, 0.4176])
me_byh1.use_remesh_preserve_volume = False
me_byh1.use_remesh_preserve_attributes = False
me_byh1.use_mirror_vertex_groups = False
me_byh1.update()
me_lem1_001 = bpy.data.meshes.new('lem1.001')
me_lem1_001.from_pydata([(1.481, -1.469, 5.776), (1.481, 1.651, 5.776), (-1.552, 1.651, 5.776), (-1.552, -1.469, 5.776), (1.481, -1.469, -1.831), (1.481, 1.651, -1.831), (-1.552, -1.469, -1.831), (-1.552, 1.651, -1.831)], [], [(0, 1, 2, 3), (4, 5, 1, 0), (6, 7, 5, 4), (3, 2, 7, 6), (1, 5, 7, 2), (4, 0, 3, 6)])
_uv = me_lem1_001.uv_layers.new(name='UVMap')
_uv.uv.foreach_set('vector', [0.1254, 0.5613, 0.1254, 0.7115, 0.02532, 0.7115, 0.02532, 0.5613, 0.1254, 0.5613, 0.1254, 0.7115, 0.02532, 0.7115, 0.02532, 0.5613, 0.1254, 0.5613, 0.1254, 0.7115, 0.02532, 0.7115, 0.02532, 0.5613, 0.1254, 0.5613, 0.1254, 0.7115, 0.02532, 0.7115, 0.02532, 0.5613, 0.1254, 0.5613, 0.1254, 0.7115, 0.02532, 0.7115, 0.02532, 0.5613, 0.1254, 0.5613, 0.1254, 0.7115, 0.02532, 0.7115, 0.02532, 0.5613])
me_lem1_001.use_remesh_preserve_volume = False
me_lem1_001.use_remesh_preserve_attributes = False
me_lem1_001.use_mirror_vertex_groups = False
me_lem1_001.update()
me_lem1_1_001 = bpy.data.meshes.new('lem1_1.001')
me_lem1_1_001.from_pydata([(-6.97, -0.3466, 4.855), (-3.392, 5.023, 4.324), (-3.782, 5.284, 4.324), (-7.361, -0.08629, 4.855), (-7.089, -0.5245, 3.064), (-3.673, 4.601, 0.07939), (-7.479, -0.2643, 3.064), (-4.064, 4.862, 0.07939)], [], [(0, 1, 2, 3), (4, 5, 1, 0), (6, 7, 5, 4), (3, 2, 7, 6), (1, 5, 7, 2), (4, 0, 3, 6)])
_uv = me_lem1_1_001.uv_layers.new(name='UVMap')
_uv.uv.foreach_set('vector', [0.1353, 0.5448, 0.1353, 0.7364, 0.01472, 0.7364, 0.01472, 0.5448, 0.1353, 0.5448, 0.1353, 0.7364, 0.01472, 0.7364, 0.01472, 0.5448, 0.1353, 0.5448, 0.1353, 0.7364, 0.01472, 0.7364, 0.01472, 0.5448, 0.1353, 0.5448, 0.1353, 0.7364, 0.01472, 0.7364, 0.01472, 0.5448, 0.1353, 0.5448, 0.1353, 0.7364, 0.01472, 0.7364, 0.01472, 0.5448, 0.1353, 0.5448, 0.1353, 0.7364, 0.01472, 0.7364, 0.01472, 0.5448])
me_lem1_1_001.use_remesh_preserve_volume = False
me_lem1_1_001.use_remesh_preserve_attributes = False
me_lem1_1_001.use_mirror_vertex_groups = False
me_lem1_1_001.update()
me_arm2 = bpy.data.meshes.new('arm2')
me_arm2.from_pydata([(-2.367, 8.544, -3.842), (-2.367, 11.56, -3.842), (-4.246, 11.56, -3.842), (-4.246, 8.544, -3.842), (-2.367, 8.544, -6.42), (-2.367, 11.56, -6.42), (-4.246, 8.544, -6.42), (-4.246, 11.56, -6.42)], [], [(0, 1, 2, 3), (4, 5, 1, 0), (6, 7, 5, 4), (3, 2, 7, 6), (1, 5, 7, 2), (4, 0, 3, 6)])
_uv = me_arm2.uv_layers.new(name='UVMap')
_uv.uv.foreach_set('vector', [0.1185, 0.7931, 0.1185, 0.951, 0.01239, 0.951, 0.01239, 0.7931, 0.1185, 0.7931, 0.1185, 0.951, 0.01239, 0.951, 0.01239, 0.7931, 0.1185, 0.7931, 0.1185, 0.951, 0.01239, 0.951, 0.01239, 0.7931, 0.1185, 0.7931, 0.1185, 0.951, 0.01239, 0.951, 0.01239, 0.7931, 0.1185, 0.7931, 0.1185, 0.951, 0.01239, 0.951, 0.01239, 0.7931, 0.1185, 0.7931, 0.1185, 0.951, 0.01239, 0.951, 0.01239, 0.7931])
me_arm2.use_remesh_preserve_volume = False
me_arm2.use_remesh_preserve_attributes = False
me_arm2.use_mirror_vertex_groups = False
me_arm2.update()
me_arm2_1 = bpy.data.meshes.new('arm2_1')
me_arm2_1.from_pydata([(0.09786, -0.803, 0.6557), (0.09786, 0.6929, 0.6557), (-5.66, 0.6929, 0.6557), (-5.66, -0.803, 0.6557), (0.09786, -0.803, -0.8271), (0.09786, 0.6929, -0.8271), (-5.66, -0.803, -0.8271), (-5.66, 0.6929, -0.8271)], [], [(0, 1, 2, 3), (4, 5, 1, 0), (6, 7, 5, 4), (3, 2, 7, 6), (1, 5, 7, 2), (4, 0, 3, 6)])
_uv = me_arm2_1.uv_layers.new(name='UVMap')
_uv.uv.foreach_set('vector', [0.1333, 0.7889, 0.1333, 0.9552, 0.01746, 0.9552, 0.01746, 0.7889, 0.1333, 0.7889, 0.1333, 0.9552, 0.01746, 0.9552, 0.01746, 0.7889, 0.1333, 0.7889, 0.1333, 0.9552, 0.01746, 0.9552, 0.01746, 0.7889, 0.1333, 0.7889, 0.1333, 0.9552, 0.01746, 0.9552, 0.01746, 0.7889, 0.1333, 0.7889, 0.1333, 0.9552, 0.01746, 0.9552, 0.01746, 0.7889, 0.1333, 0.7889, 0.1333, 0.9552, 0.01746, 0.9552, 0.01746, 0.7889])
me_arm2_1.use_remesh_preserve_volume = False
me_arm2_1.use_remesh_preserve_attributes = False
me_arm2_1.use_mirror_vertex_groups = False
me_arm2_1.update()
me_arm2_2 = bpy.data.meshes.new('arm2_2')
me_arm2_2.from_pydata([(-9.021, 8.544, -3.842), (-9.021, 11.56, -3.842), (-10.9, 11.56, -3.842), (-10.9, 8.544, -3.842), (-9.021, 8.544, -6.42), (-9.021, 11.56, -6.42), (-10.9, 8.544, -6.42), (-10.9, 11.56, -6.42)], [], [(0, 1, 2, 3), (4, 5, 1, 0), (6, 7, 5, 4), (3, 2, 7, 6), (1, 5, 7, 2), (4, 0, 3, 6)])
_uv = me_arm2_2.uv_layers.new(name='UVMap')
_uv.uv.foreach_set('vector', [0.09721, 0.8159, 0.09721, 0.922, 0.0456, 0.922, 0.0456, 0.8159, 0.09721, 0.8159, 0.09721, 0.922, 0.0456, 0.922, 0.0456, 0.8159, 0.09721, 0.8159, 0.09721, 0.922, 0.0456, 0.922, 0.0456, 0.8159, 0.09721, 0.8159, 0.09721, 0.922, 0.0456, 0.922, 0.0456, 0.8159, 0.09721, 0.8159, 0.09721, 0.922, 0.0456, 0.922, 0.0456, 0.8159, 0.09721, 0.8159, 0.09721, 0.922, 0.0456, 0.922, 0.0456, 0.8159])
me_arm2_2.use_remesh_preserve_volume = False
me_arm2_2.use_remesh_preserve_attributes = False
me_arm2_2.use_mirror_vertex_groups = False
me_arm2_2.update()
me_mark1_001 = bpy.data.meshes.new('mark1.001')
me_mark1_001.from_pydata([(-9.519, 7.293, 6.84), (-9.519, 10.05, 8.73), (-10.8, 10.05, 8.73), (-10.8, 7.293, 6.84), (-9.519, 12.81, 6.84), (-10.8, 12.81, 6.84), (-9.519, 6.059, 2.458), (-9.519, 10.05, 2.458), (-9.519, 5.392, -1.925), (-9.519, 10.05, -1.925), (-9.519, 5.392, -6.308), (-9.519, 10.05, -6.308), (-9.519, 6.894, -10.69), (-9.519, 10.05, -11.32), (-9.519, 14.04, 2.458), (-9.519, 14.71, -1.925), (-9.519, 14.71, -6.308), (-9.519, 13.21, -10.69), (-10.8, 6.894, -10.69), (-10.8, 10.05, -11.32), (-10.8, 13.21, -10.69), (-10.8, 5.392, -6.308), (-11.22, 10.05, -6.308), (-10.8, 5.392, -1.925), (-11.22, 10.05, -1.925), (-10.8, 6.059, 2.458), (-11.22, 10.05, 2.458), (-10.8, 14.71, -6.308), (-10.8, 14.71, -1.925), (-10.8, 14.04, 2.458), (-9.519, 12.05, 2.458), (-11.01, 12.38, -6.308), (-11.01, 12.05, 2.458), (-9.519, 12.38, -6.308), (-9.519, 11.43, 7.785), (-10.8, 11.63, -11.01), (-10.8, 11.43, 7.785), (-9.519, 11.63, -11.01), (-9.519, 12.38, -1.925), (-11.01, 12.38, -1.925)], [], [(0, 1, 2, 3), (34, 4, 5, 36), (6, 7, 1, 0), (8, 9, 7, 6), (10, 11, 9, 8), (12, 13, 11, 10), (30, 14, 4, 34), (38, 15, 14, 30), (33, 16, 15, 38), (37, 17, 16, 33), (18, 19, 13, 12), (35, 20, 17, 37), (21, 22, 19, 18), (23, 24, 22, 21), (25, 26, 24, 23), (3, 2, 26, 25), (31, 27, 20, 35), (39, 28, 27, 31), (32, 29, 28, 39), (36, 5, 29, 32), (4, 14, 29, 5), (14, 15, 28, 29), (15, 16, 27, 28), (16, 17, 20, 27), (12, 10, 21, 18), (10, 8, 23, 21), (8, 6, 25, 23), (6, 0, 3, 25), (2, 36, 32, 26), (26, 32, 39, 24), (24, 39, 31, 22), (22, 31, 35, 19), (19, 35, 37, 13), (13, 37, 33, 11), (11, 33, 38, 9), (9, 38, 30, 7), (7, 30, 34, 1), (1, 34, 36, 2)])
_uv = me_mark1_001.uv_layers.new(name='UVMap')
_uv.uv.foreach_set('vector', [0.1429, 0.5771, 0.1429, 0.6426, 0.0118, 0.6426, 0.0118, 0.5771, 0.1429, 0.6754, 0.1429, 0.7082, 0.0118, 0.7082, 0.0118, 0.6754, 0.04458, 0.5771, 0.04458, 0.6426, 0.0118, 0.6426, 0.0118, 0.5771, 0.07735, 0.5771, 0.07735, 0.6426, 0.04458, 0.6426, 0.04458, 0.5771, 0.1101, 0.5771, 0.1101, 0.6426, 0.07735, 0.6426, 0.07735, 0.5771, 0.1429, 0.5771, 0.1429, 0.6426, 0.1101, 0.6426, 0.1101, 0.5771, 0.04458, 0.6754, 0.04458, 0.7082, 0.0118, 0.7082, 0.0118, 0.6754, 0.07735, 0.6754, 0.07735, 0.7082, 0.04458, 0.7082, 0.04458, 0.6754, 0.1101, 0.6754, 0.1101, 0.7082, 0.07735, 0.7082, 0.07735, 0.6754, 0.1429, 0.6754, 0.1429, 0.7082, 0.1101, 0.7082, 0.1101, 0.6754, 0.1429, 0.5771, 0.1429, 0.6426, 0.0118, 0.6426, 0.0118, 0.5771, 0.1429, 0.6754, 0.1429, 0.7082, 0.0118, 0.7082, 0.0118, 0.6754, 0.5968, 0.0758, 0.7402, 0.0758, 0.7402, 0.4947, 0.5968, 0.4947, 0.07735, 0.5771, 0.07735, 0.6426, 0.04458, 0.6426, 0.04458, 0.5771, 0.1101, 0.5771, 0.1101, 0.6426, 0.07735, 0.6426, 0.07735, 0.5771, 0.1429, 0.5771, 0.1429, 0.6426, 0.1101, 0.6426, 0.1101, 0.5771, 0.8119, 0.07211, 0.8836, 0.07211, 0.8836, 0.491, 0.8119, 0.491, 0.07735, 0.6754, 0.07735, 0.7082, 0.04458, 0.7082, 0.04458, 0.6754, 0.1101, 0.6754, 0.1101, 0.7082, 0.07735, 0.7082, 0.07735, 0.6754, 0.1429, 0.6754, 0.1429, 0.7082, 0.1101, 0.7082, 0.1101, 0.6754, 0.1429, 0.5771, 0.1429, 0.6098, 0.0118, 0.6098, 0.0118, 0.5771, 0.1429, 0.6098, 0.1429, 0.6426, 0.0118, 0.6426, 0.0118, 0.6098, 0.1429, 0.6426, 0.1429, 0.6754, 0.0118, 0.6754, 0.0118, 0.6426, 0.1429, 0.6754, 0.1429, 0.7082, 0.0118, 0.7082, 0.0118, 0.6754, 0.1429, 0.5771, 0.1429, 0.6098, 0.0118, 0.6098, 0.0118, 0.5771, 0.1429, 0.6098, 0.1429, 0.6426, 0.0118, 0.6426, 0.0118, 0.6098, 0.1429, 0.6426, 0.1429, 0.6754, 0.0118, 0.6754, 0.0118, 0.6426, 0.1429, 0.6754, 0.1429, 0.7082, 0.0118, 0.7082, 0.0118, 0.6754, 0.1429, 0.6426, 0.1429, 0.6754, 0.1101, 0.6754, 0.1101, 0.6426, 0.1101, 0.6426, 0.1101, 0.6754, 0.07735, 0.6754, 0.07735, 0.6426, 0.07735, 0.6426, 0.07735, 0.6754, 0.04458, 0.6754, 0.04458, 0.6426, 0.7402, 0.0758, 0.8119, 0.0758, 0.8119, 0.4947, 0.7402, 0.4947, 0.1429, 0.6426, 0.1429, 0.6754, 0.0118, 0.6754, 0.0118, 0.6426, 0.1429, 0.6426, 0.1429, 0.6754, 0.1101, 0.6754, 0.1101, 0.6426, 0.1101, 0.6426, 0.1101, 0.6754, 0.07735, 0.6754, 0.07735, 0.6426, 0.07735, 0.6426, 0.07735, 0.6754, 0.04458, 0.6754, 0.04458, 0.6426, 0.04458, 0.6426, 0.04458, 0.6754, 0.0118, 0.6754, 0.0118, 0.6426, 0.1429, 0.6426, 0.1429, 0.6754, 0.0118, 0.6754, 0.0118, 0.6426])
me_mark1_001.use_remesh_preserve_volume = False
me_mark1_001.use_remesh_preserve_attributes = False
me_mark1_001.use_mirror_vertex_groups = False
me_mark1_001.update()
me_hand1_001 = bpy.data.meshes.new('hand1.001')
me_hand1_001.from_pydata([(-9.02, 8.834, 7.848), (-9.02, 11.27, 7.848), (-9.899, 11.27, 7.848), (-9.899, 8.834, 7.848), (-9.02, 8.834, 6.365), (-9.02, 11.27, 6.365), (-9.899, 8.834, 6.365), (-9.899, 11.27, 6.365)], [], [(0, 1, 2, 3), (4, 5, 1, 0), (6, 7, 5, 4), (3, 2, 7, 6), (1, 5, 7, 2), (4, 0, 3, 6)])
_uv = me_hand1_001.uv_layers.new(name='UVMap')
_uv.uv.foreach_set('vector', [0.08665, 0.8366, 0.08665, 0.941, 0.0251, 0.941, 0.0251, 0.8366, 0.08665, 0.8366, 0.08665, 0.941, 0.0251, 0.941, 0.0251, 0.8366, 0.08665, 0.8366, 0.08665, 0.941, 0.0251, 0.941, 0.0251, 0.8366, 0.08665, 0.8366, 0.08665, 0.941, 0.0251, 0.941, 0.0251, 0.8366, 0.08665, 0.8366, 0.08665, 0.941, 0.0251, 0.941, 0.0251, 0.8366, 0.08665, 0.8366, 0.08665, 0.941, 0.0251, 0.941, 0.0251, 0.8366])
me_hand1_001.use_remesh_preserve_volume = False
me_hand1_001.use_remesh_preserve_attributes = False
me_hand1_001.use_mirror_vertex_groups = False
me_hand1_001.update()
me_h1_001 = bpy.data.meshes.new('h1.001')
me_h1_001.from_pydata([(-9.192, 10.73, 9.236), (-9.192, 11.34, 9.173), (-9.442, 11.34, 9.173), (-9.442, 10.73, 9.236), (-9.192, 10.57, 7.697), (-9.192, 11.19, 7.635), (-9.442, 10.57, 7.697), (-9.442, 11.19, 7.635)], [], [(0, 1, 2, 3), (4, 5, 1, 0), (6, 7, 5, 4), (3, 2, 7, 6), (1, 5, 7, 2), (4, 0, 3, 6)])
_uv = me_h1_001.uv_layers.new(name='UVMap')
_uv.uv.foreach_set('vector', [0.1223, 0.829, 0.1223, 0.9487, 0.03358, 0.9487, 0.03358, 0.829, 0.1223, 0.829, 0.1223, 0.9487, 0.03358, 0.9487, 0.03358, 0.829, 0.1223, 0.829, 0.1223, 0.9487, 0.03358, 0.9487, 0.03358, 0.829, 0.1223, 0.829, 0.1223, 0.9487, 0.03358, 0.9487, 0.03358, 0.829, 0.1223, 0.829, 0.1223, 0.9487, 0.03358, 0.9487, 0.03358, 0.829, 0.1223, 0.829, 0.1223, 0.9487, 0.03358, 0.9487, 0.03358, 0.829])
me_h1_001.use_remesh_preserve_volume = False
me_h1_001.use_remesh_preserve_attributes = False
me_h1_001.use_mirror_vertex_groups = False
me_h1_001.update()
me_h1_1_001 = bpy.data.meshes.new('h1_1.001')
me_h1_1_001.from_pydata([(-9.192, 8.77, 9.162), (-9.192, 9.387, 9.225), (-9.442, 9.387, 9.225), (-9.442, 8.77, 9.162), (-9.192, 8.925, 7.626), (-9.192, 9.542, 7.688), (-9.442, 8.925, 7.626), (-9.442, 9.542, 7.688)], [], [(0, 1, 2, 3), (4, 5, 1, 0), (6, 7, 5, 4), (3, 2, 7, 6), (1, 5, 7, 2), (4, 0, 3, 6)])
_uv = me_h1_1_001.uv_layers.new(name='UVMap')
_uv.uv.foreach_set('vector', [0.1116, 0.791, 0.1116, 0.9079, 0.03793, 0.9079, 0.03793, 0.791, 0.1116, 0.791, 0.1116, 0.9079, 0.03793, 0.9079, 0.03793, 0.791, 0.1116, 0.791, 0.1116, 0.9079, 0.03793, 0.9079, 0.03793, 0.791, 0.1116, 0.791, 0.1116, 0.9079, 0.03793, 0.9079, 0.03793, 0.791, 0.1116, 0.791, 0.1116, 0.9079, 0.03793, 0.9079, 0.03793, 0.791, 0.1116, 0.791, 0.1116, 0.9079, 0.03793, 0.9079, 0.03793, 0.791])
me_h1_1_001.use_remesh_preserve_volume = False
me_h1_1_001.use_remesh_preserve_attributes = False
me_h1_1_001.use_mirror_vertex_groups = False
me_h1_1_001.update()
me_h1_2_001 = bpy.data.meshes.new('h1_2.001')
me_h1_2_001.from_pydata([(-9.192, 9.734, 9.278), (-9.192, 10.35, 9.278), (-9.442, 10.35, 9.278), (-9.442, 9.734, 9.278), (-9.192, 9.734, 7.527), (-9.192, 10.35, 7.527), (-9.442, 9.734, 7.527), (-9.442, 10.35, 7.527)], [], [(0, 1, 2, 3), (4, 5, 1, 0), (6, 7, 5, 4), (3, 2, 7, 6), (1, 5, 7, 2), (4, 0, 3, 6)])
_uv = me_h1_2_001.uv_layers.new(name='UVMap')
_uv.uv.foreach_set('vector', [0.1303, 0.8108, 0.1303, 0.957, 0.01924, 0.957, 0.01924, 0.8108, 0.1303, 0.8108, 0.1303, 0.957, 0.01924, 0.957, 0.01924, 0.8108, 0.1303, 0.8108, 0.1303, 0.957, 0.01924, 0.957, 0.01924, 0.8108, 0.1303, 0.8108, 0.1303, 0.957, 0.01924, 0.957, 0.01924, 0.8108, 0.1303, 0.8108, 0.1303, 0.957, 0.01924, 0.957, 0.01924, 0.8108, 0.1303, 0.8108, 0.1303, 0.957, 0.01924, 0.957, 0.01924, 0.8108])
me_h1_2_001.use_remesh_preserve_volume = False
me_h1_2_001.use_remesh_preserve_attributes = False
me_h1_2_001.use_mirror_vertex_groups = False
me_h1_2_001.update()
me_mark1_1_001 = bpy.data.meshes.new('mark1_1.001')
me_mark1_1_001.from_pydata([(-24.88, 9.886, 0.7896), (-23.67, 9.886, -1.004), (-23.67, 10.35, -1.004), (-24.88, 10.35, 0.7896), (-24.88, 9.886, -1.013), (-23.67, 9.886, -3.024), (-24.88, 10.35, -1.013), (-23.67, 10.35, -3.024), (-11.11, 10.35, -0.7861), (-11.11, 10.35, -5.061), (-11.11, 9.886, -0.7861), (-11.11, 9.886, -5.061)], [], [(0, 1, 2, 3), (4, 5, 1, 0), (6, 7, 5, 4), (2, 8, 9, 7), (10, 11, 9, 8), (4, 0, 3, 6), (1, 10, 8, 2), (5, 11, 10, 1), (7, 9, 11, 5), (7, 6, 3, 2)])
_uv = me_mark1_1_001.uv_layers.new(name='UVMap')
_uv.uv.foreach_set('vector', [0.1396, 0.5567, 0.1396, 0.5701, 0.0226, 0.5701, 0.0226, 0.5567, 0.1396, 0.5567, 0.1396, 0.5701, 0.0226, 0.5701, 0.0226, 0.5567, 0.1396, 0.5567, 0.1396, 0.5701, 0.0226, 0.5701, 0.0226, 0.5567, 0.1396, 0.5701, 0.1396, 0.7091, 0.0226, 0.7091, 0.0226, 0.5701, 0.1396, 0.5567, 0.1396, 0.7091, 0.0226, 0.7091, 0.0226, 0.5567, 0.1396, 0.5567, 0.1396, 0.7091, 0.0226, 0.7091, 0.0226, 0.5567, 0.1396, 0.5701, 0.1396, 0.7091, 0.0226, 0.7091, 0.0226, 0.5701, 0.1396, 0.5701, 0.1396, 0.7091, 0.0226, 0.7091, 0.0226, 0.5701, 0.1396, 0.5701, 0.1396, 0.7091, 0.0226, 0.7091, 0.0226, 0.5701, 0.0226, 0.5701, 0.0226, 0.5567, 0.1396, 0.5567, 0.1396, 0.5701])
me_mark1_1_001.use_remesh_preserve_volume = False
me_mark1_1_001.use_remesh_preserve_attributes = False
me_mark1_1_001.use_mirror_vertex_groups = False
me_mark1_1_001.update()

# ---- objects
ob_body = bpy.data.objects.new('body', me_body)
ob_tail = bpy.data.objects.new('tail', me_tail)
ob_arm1 = bpy.data.objects.new('arm1', me_arm1)
ob_arm1_1 = bpy.data.objects.new('arm1_1', me_arm1_1)
ob_arm1_2 = bpy.data.objects.new('arm1_2', me_arm1_2)
ob_mark1 = bpy.data.objects.new('mark1', me_mark1)
ob_mark1_1 = bpy.data.objects.new('mark1_1', me_mark1_1)
ob_hand1 = bpy.data.objects.new('hand1', me_hand1)
ob_h1_1 = bpy.data.objects.new('h1_1', me_h1_1)
ob_h1 = bpy.data.objects.new('h1', me_h1)
ob_h1_2 = bpy.data.objects.new('h1_2', me_h1_2)
ob_lem1 = bpy.data.objects.new('lem1', me_lem1)
ob_lem1_1 = bpy.data.objects.new('lem1_1', me_lem1_1)
ob_body1 = bpy.data.objects.new('body1', me_body1)
ob_neck = bpy.data.objects.new('neck', me_neck)
ob_head = bpy.data.objects.new('head', me_head)
ob_byh2 = bpy.data.objects.new('byh2', me_byh2)
ob_byh1 = bpy.data.objects.new('byh1', me_byh1)
ob_lem1_001 = bpy.data.objects.new('lem1.001', me_lem1_001)
ob_lem1_1_001 = bpy.data.objects.new('lem1_1.001', me_lem1_1_001)
ob_arm2 = bpy.data.objects.new('arm2', me_arm2)
ob_arm2_1 = bpy.data.objects.new('arm2_1', me_arm2_1)
ob_arm2_2 = bpy.data.objects.new('arm2_2', me_arm2_2)
ob_mark1_001 = bpy.data.objects.new('mark1.001', me_mark1_001)
ob_hand1_001 = bpy.data.objects.new('hand1.001', me_hand1_001)
ob_h1_001 = bpy.data.objects.new('h1.001', me_h1_001)
ob_h1_1_001 = bpy.data.objects.new('h1_1.001', me_h1_1_001)
ob_h1_2_001 = bpy.data.objects.new('h1_2.001', me_h1_2_001)
ob_mark1_1_001 = bpy.data.objects.new('mark1_1.001', me_mark1_1_001)

# ---- transforms, parenting, visibility, modifiers, constraints
ob_body.location = (0.0, 0.0, 1.714)
ob_body.rotation_euler = (1.571, -0.0, 0.0)
ob_body.scale = (0.2082, 0.2082, 0.2082)
ob_body.lineart.crease_threshold = 0.0
ob_tail.parent = ob_body
ob_tail.matrix_parent_inverse = Matrix(((4.804, -0.0, 0.0, -0.0), (0.0, -7.826e-07, 4.804, -8.235), (0.0, -4.804, -7.826e-07, 1.342e-06), (0.0, 0.0, 0.0, 1.0)))
ob_tail.location = (0.0, 0.0, 0.0)
ob_tail.rotation_euler = (1.571, -0.0, 0.0)
ob_tail.scale = (0.2082, 0.2082, 0.2082)
ob_tail.lineart.crease_threshold = 0.0
ob_arm1.parent = ob_body
ob_arm1.matrix_parent_inverse = Matrix(((4.804, -0.0, 0.0, -0.0), (0.0, -7.826e-07, 4.804, -8.235), (0.0, -4.804, -7.826e-07, 1.342e-06), (0.0, 0.0, 0.0, 1.0)))
ob_arm1.location = (0.0, 0.0, 0.0)
ob_arm1.rotation_euler = (1.571, -0.0, 0.0)
ob_arm1.scale = (0.2082, 0.2082, 0.2082)
ob_arm1.lineart.crease_threshold = 0.0
ob_arm1_1.parent = ob_arm1
ob_arm1_1.matrix_parent_inverse = Matrix(((4.804, 0.0, 0.0, 0.0), (0.0, -7.826e-07, 4.804, 0.0), (0.0, -4.804, -7.826e-07, 0.0), (0.0, 0.0, 0.0, 1.0)))
ob_arm1_1.location = (-0.8378, 1.038, 2.13)
ob_arm1_1.rotation_euler = (1.571, -0.0, 0.0)
ob_arm1_1.scale = (0.2082, 0.2082, 0.2082)
ob_arm1_1.lineart.crease_threshold = 0.0
ob_arm1_2.parent = ob_arm1_1
ob_arm1_2.matrix_parent_inverse = Matrix(((4.804, 1.456e-09, 1.192e-07, 4.024), (0.0, -6.1e-07, 4.804, -10.23), (0.0, -4.804, -7.153e-07, 4.988), (0.0, 0.0, 0.0, 1.0)))
ob_arm1_2.location = (0.0, 0.0, 0.0)
ob_arm1_2.rotation_euler = (1.571, -0.0, 0.0)
ob_arm1_2.scale = (0.2082, 0.2082, 0.2082)
ob_arm1_2.lineart.crease_threshold = 0.0
ob_mark1.parent = ob_arm1_2
ob_mark1.matrix_parent_inverse = Matrix(((4.804, 0.0, 0.0, 0.0), (0.0, -7.826e-07, 4.804, 0.0), (0.0, -4.804, -7.826e-07, 0.0), (0.0, 0.0, 0.0, 1.0)))
ob_mark1.location = (0.0, 0.0, 0.0)
ob_mark1.rotation_euler = (1.571, -0.0, 0.0)
ob_mark1.scale = (0.2082, 0.2082, 0.2082)
ob_mark1.lineart.crease_threshold = 0.0
ob_mark1_1.parent = ob_mark1
ob_mark1_1.matrix_parent_inverse = Matrix(((4.804, 0.0, 0.0, 0.0), (0.0, -7.826e-07, 4.804, 0.0), (0.0, -4.804, -7.826e-07, 0.0), (0.0, 0.0, 0.0, 1.0)))
ob_mark1_1.location = (0.0, 0.0, 0.0)
ob_mark1_1.rotation_euler = (1.571, -0.0, 0.0)
ob_mark1_1.scale = (0.2082, 0.2082, 0.2082)
ob_mark1_1.lineart.crease_threshold = 0.0
ob_hand1.parent = ob_mark1
ob_hand1.matrix_parent_inverse = Matrix(((4.804, 0.0, 0.0, 0.0), (0.0, -7.826e-07, 4.804, 0.0), (0.0, -4.804, -7.826e-07, 0.0), (0.0, 0.0, 0.0, 1.0)))
ob_hand1.location = (0.0, 0.0, 0.0)
ob_hand1.rotation_euler = (1.571, -0.0, 0.0)
ob_hand1.scale = (0.2082, 0.2082, 0.2082)
ob_hand1.lineart.crease_threshold = 0.0
ob_h1_1.parent = ob_hand1
ob_h1_1.matrix_parent_inverse = Matrix(((4.804, 0.0, 0.0, 0.0), (0.0, -7.826e-07, 4.804, 0.0), (0.0, -4.804, -7.826e-07, 0.0), (0.0, 0.0, 0.0, 1.0)))
ob_h1_1.location = (0.0, 0.0, 0.0)
ob_h1_1.rotation_euler = (1.571, -0.0, 0.0)
ob_h1_1.scale = (0.2082, 0.2082, 0.2082)
ob_h1_1.lineart.crease_threshold = 0.0
ob_h1.parent = ob_hand1
ob_h1.matrix_parent_inverse = Matrix(((4.804, 0.0, 0.0, 0.0), (0.0, -7.826e-07, 4.804, 0.0), (0.0, -4.804, -7.826e-07, 0.0), (0.0, 0.0, 0.0, 1.0)))
ob_h1.location = (0.0, 0.0, 0.0)
ob_h1.rotation_euler = (1.571, -0.0, 0.0)
ob_h1.scale = (0.2082, 0.2082, 0.2082)
ob_h1.lineart.crease_threshold = 0.0
ob_h1_2.parent = ob_hand1
ob_h1_2.matrix_parent_inverse = Matrix(((4.804, 0.0, 0.0, 0.0), (0.0, -7.826e-07, 4.804, 0.0), (0.0, -4.804, -7.826e-07, 0.0), (0.0, 0.0, 0.0, 1.0)))
ob_h1_2.location = (0.0, 0.0, 0.0)
ob_h1_2.rotation_euler = (1.571, -0.0, 0.0)
ob_h1_2.scale = (0.2082, 0.2082, 0.2082)
ob_h1_2.lineart.crease_threshold = 0.0
ob_lem1.parent = ob_body
ob_lem1.matrix_parent_inverse = Matrix(((4.804, -0.0, 0.0, -0.0), (0.0, -7.826e-07, 4.804, -8.235), (0.0, -4.804, -7.826e-07, 1.342e-06), (0.0, 0.0, 0.0, 1.0)))
ob_lem1.location = (-0.5603, 0.0, 1.185)
ob_lem1.rotation_euler = (1.571, -0.0, 0.0)
ob_lem1.scale = (0.2082, 0.2082, 0.2082)
ob_lem1.lineart.crease_threshold = 0.0
ob_lem1_1.parent = ob_lem1
ob_lem1_1.matrix_parent_inverse = Matrix(((4.804, 2.842e-14, 0.0, 2.691), (-6.787e-07, -7.826e-07, 4.804, -5.693), (1.106e-13, -4.804, -7.826e-07, 9.275e-07), (0.0, 0.0, 0.0, 1.0)))
ob_lem1_1.location = (0.0, 0.0, 0.0)
ob_lem1_1.rotation_euler = (1.571, -0.0, 0.0)
ob_lem1_1.scale = (0.2082, 0.2082, 0.2082)
ob_lem1_1.lineart.crease_threshold = 0.0
ob_body1.parent = ob_body
ob_body1.matrix_parent_inverse = Matrix(((4.804, -0.0, 0.0, -0.0), (0.0, -7.826e-07, 4.804, -8.235), (0.0, -4.804, -7.826e-07, 1.342e-06), (0.0, 0.0, 0.0, 1.0)))
ob_body1.location = (0.0, 0.0, 0.0)
ob_body1.rotation_euler = (1.571, -0.0, 0.0)
ob_body1.scale = (0.2082, 0.2082, 0.2082)
ob_body1.lineart.crease_threshold = 0.0
ob_neck.parent = ob_body1
ob_neck.matrix_parent_inverse = Matrix(((4.804, 0.0, 0.0, 0.0), (0.0, -7.826e-07, 4.804, 0.0), (0.0, -4.804, -7.826e-07, 0.0), (0.0, 0.0, 0.0, 1.0)))
ob_neck.location = (0.0, 1.674, 1.882)
ob_neck.rotation_euler = (1.571, -0.0, 0.0)
ob_neck.scale = (0.2082, 0.2082, 0.2082)
ob_neck.lineart.crease_threshold = 0.0
ob_head.parent = ob_neck
ob_head.matrix_parent_inverse = Matrix(((4.804, 0.0, 0.0, -0.0), (0.0, -1.078e-06, 4.804, -9.042), (0.0, -4.804, -4.768e-07, 8.042), (0.0, 0.0, 0.0, 1.0)))
ob_head.location = (0.0, 3.599, 2.112)
ob_head.rotation_euler = (1.571, -0.0, 0.0)
ob_head.scale = (0.2082, 0.2082, 0.2082)
ob_head.lineart.crease_threshold = 0.0
ob_byh2.parent = ob_head
ob_byh2.matrix_parent_inverse = Matrix(((4.804, 0.0, 0.0, 0.0), (0.0, -9.537e-07, 4.804, -10.15), (0.0, -4.804, -7.826e-07, 17.29), (0.0, 0.0, 0.0, 1.0)))
ob_byh2.location = (0.0, 0.0, 0.0)
ob_byh2.rotation_euler = (1.571, -0.0, 0.0)
ob_byh2.scale = (0.2082, 0.2082, 0.2082)
ob_byh2.lineart.crease_threshold = 0.0
ob_byh1.parent = ob_head
ob_byh1.matrix_parent_inverse = Matrix(((4.804, 0.0, 0.0, 0.0), (0.0, -9.537e-07, 4.804, -10.15), (0.0, -4.804, -7.826e-07, 17.29), (0.0, 0.0, 0.0, 1.0)))
ob_byh1.location = (0.0, 0.0, 0.0)
ob_byh1.rotation_euler = (1.571, -0.0, 0.0)
ob_byh1.scale = (0.2082, 0.2082, 0.2082)
ob_byh1.lineart.crease_threshold = 0.0
ob_lem1_001.parent = ob_body
ob_lem1_001.matrix_parent_inverse = Matrix(((4.804, -0.0, 0.0, -0.0), (0.0, -7.826e-07, 4.804, -8.235), (0.0, -4.804, -7.826e-07, 1.342e-06), (0.0, 0.0, 0.0, 1.0)))
ob_lem1_001.location = (0.5638, 0.0, 1.185)
ob_lem1_001.rotation_euler = (1.571, -0.0, 0.0)
ob_lem1_001.scale = (-0.2082, 0.2082, 0.2082)
ob_lem1_001.lineart.crease_threshold = 0.0
ob_lem1_1_001.parent = ob_lem1_001
ob_lem1_1_001.matrix_parent_inverse = Matrix(((4.804, 2.842e-14, 0.0, 2.691), (-6.787e-07, -7.826e-07, 4.804, -5.693), (1.106e-13, -4.804, -7.826e-07, 9.275e-07), (0.0, 0.0, 0.0, 1.0)))
ob_lem1_1_001.location = (0.0, 0.0, 0.0)
ob_lem1_1_001.rotation_euler = (1.571, -0.0, 0.0)
ob_lem1_1_001.scale = (0.2082, 0.2082, 0.2082)
ob_lem1_1_001.lineart.crease_threshold = 0.0
ob_arm2.parent = ob_body
ob_arm2.matrix_parent_inverse = Matrix(((4.804, -0.0, 0.0, -0.0), (0.0, -7.826e-07, 4.804, -8.235), (0.0, -4.804, -7.826e-07, 1.342e-06), (0.0, 0.0, 0.0, 1.0)))
ob_arm2.location = (-0.01617, 0.0, 0.0)
ob_arm2.rotation_euler = (1.571, -0.0, 0.0)
ob_arm2.scale = (-0.2082, 0.2082, 0.2082)
ob_arm2.lineart.crease_threshold = 0.0
ob_arm2_1.parent = ob_arm2
ob_arm2_1.matrix_parent_inverse = Matrix(((4.804, 0.0, 0.0, 0.0), (0.0, -7.826e-07, 4.804, 0.0), (0.0, -4.804, -7.826e-07, 0.0), (0.0, 0.0, 0.0, 1.0)))
ob_arm2_1.location = (-0.8378, 1.038, 2.13)
ob_arm2_1.rotation_euler = (1.571, -0.0, 0.0)
ob_arm2_1.scale = (0.2082, 0.2082, 0.2082)
ob_arm2_1.lineart.crease_threshold = 0.0
ob_arm2_2.parent = ob_arm2_1
ob_arm2_2.matrix_parent_inverse = Matrix(((4.804, 1.456e-09, 1.192e-07, 4.024), (0.0, -6.1e-07, 4.804, -10.23), (0.0, -4.804, -7.153e-07, 4.988), (0.0, 0.0, 0.0, 1.0)))
ob_arm2_2.location = (0.0, 0.0, 0.0)
ob_arm2_2.rotation_euler = (1.571, -0.0, 0.0)
ob_arm2_2.scale = (0.2082, 0.2082, 0.2082)
ob_arm2_2.lineart.crease_threshold = 0.0
ob_mark1_001.parent = ob_arm2_2
ob_mark1_001.matrix_parent_inverse = Matrix(((4.804, 0.0, 0.0, 0.0), (0.0, -7.826e-07, 4.804, 0.0), (0.0, -4.804, -7.826e-07, 0.0), (0.0, 0.0, 0.0, 1.0)))
ob_mark1_001.location = (0.0, 0.0, 0.0)
ob_mark1_001.rotation_euler = (1.571, -0.0, 0.0)
ob_mark1_001.scale = (0.2082, 0.2082, 0.2082)
ob_mark1_001.lineart.crease_threshold = 0.0
ob_hand1_001.parent = ob_mark1_001
ob_hand1_001.matrix_parent_inverse = Matrix(((4.804, 0.0, 0.0, 0.0), (0.0, -7.826e-07, 4.804, 0.0), (0.0, -4.804, -7.826e-07, 0.0), (0.0, 0.0, 0.0, 1.0)))
ob_hand1_001.location = (0.0, 0.0, 0.0)
ob_hand1_001.rotation_euler = (1.571, -0.0, 0.0)
ob_hand1_001.scale = (0.2082, 0.2082, 0.2082)
ob_hand1_001.lineart.crease_threshold = 0.0
ob_h1_001.parent = ob_hand1_001
ob_h1_001.matrix_parent_inverse = Matrix(((4.804, 0.0, 0.0, 0.0), (0.0, -7.826e-07, 4.804, 0.0), (0.0, -4.804, -7.826e-07, 0.0), (0.0, 0.0, 0.0, 1.0)))
ob_h1_001.location = (0.0, 0.0, 0.0)
ob_h1_001.rotation_euler = (1.571, -0.0, 0.0)
ob_h1_001.scale = (0.2082, 0.2082, 0.2082)
ob_h1_001.lineart.crease_threshold = 0.0
ob_h1_1_001.parent = ob_hand1_001
ob_h1_1_001.matrix_parent_inverse = Matrix(((4.804, 0.0, 0.0, 0.0), (0.0, -7.826e-07, 4.804, 0.0), (0.0, -4.804, -7.826e-07, 0.0), (0.0, 0.0, 0.0, 1.0)))
ob_h1_1_001.location = (0.0, 0.0, 0.0)
ob_h1_1_001.rotation_euler = (1.571, -0.0, 0.0)
ob_h1_1_001.scale = (0.2082, 0.2082, 0.2082)
ob_h1_1_001.lineart.crease_threshold = 0.0
ob_h1_2_001.parent = ob_hand1_001
ob_h1_2_001.matrix_parent_inverse = Matrix(((4.804, 0.0, 0.0, 0.0), (0.0, -7.826e-07, 4.804, 0.0), (0.0, -4.804, -7.826e-07, 0.0), (0.0, 0.0, 0.0, 1.0)))
ob_h1_2_001.location = (0.0, 0.0, 0.0)
ob_h1_2_001.rotation_euler = (1.571, -0.0, 0.0)
ob_h1_2_001.scale = (0.2082, 0.2082, 0.2082)
ob_h1_2_001.lineart.crease_threshold = 0.0
ob_mark1_1_001.parent = ob_mark1_001
ob_mark1_1_001.matrix_parent_inverse = Matrix(((4.804, 0.0, 0.0, 0.0), (0.0, -7.826e-07, 4.804, 0.0), (0.0, -4.804, -7.826e-07, 0.0), (0.0, 0.0, 0.0, 1.0)))
ob_mark1_1_001.location = (0.0, 0.0, 0.0)
ob_mark1_1_001.rotation_euler = (1.571, -0.0, 0.0)
ob_mark1_1_001.scale = (0.2082, 0.2082, 0.2082)
ob_mark1_1_001.lineart.crease_threshold = 0.0

# ---- collection membership
col_collection_1.objects.link(ob_body)
col_collection_1.objects.link(ob_tail)
col_collection_1.objects.link(ob_arm1)
col_collection_1.objects.link(ob_arm1_1)
col_collection_1.objects.link(ob_arm1_2)
col_collection_1.objects.link(ob_mark1)
col_collection_1.objects.link(ob_mark1_1)
col_collection_1.objects.link(ob_hand1)
col_collection_1.objects.link(ob_h1_1)
col_collection_1.objects.link(ob_h1)
col_collection_1.objects.link(ob_h1_2)
col_collection_1.objects.link(ob_lem1)
col_collection_1.objects.link(ob_lem1_1)
col_collection_1.objects.link(ob_body1)
col_collection_1.objects.link(ob_neck)
col_collection_1.objects.link(ob_head)
col_collection_1.objects.link(ob_byh2)
col_collection_1.objects.link(ob_byh1)
col_collection_1.objects.link(ob_lem1_001)
col_collection_1.objects.link(ob_lem1_1_001)
col_collection_1.objects.link(ob_arm2)
col_collection_1.objects.link(ob_arm2_1)
col_collection_1.objects.link(ob_arm2_2)
col_collection_1.objects.link(ob_mark1_001)
col_collection_1.objects.link(ob_hand1_001)
col_collection_1.objects.link(ob_h1_001)
col_collection_1.objects.link(ob_h1_1_001)
col_collection_1.objects.link(ob_h1_2_001)
col_collection_1.objects.link(ob_mark1_1_001)

# ---- scene / render settings (as saved in the file)
scene.frame_start = 1; scene.frame_end = 250; scene.frame_set(1)
scene.render.engine = 'BLENDER_EEVEE_NEXT'
scene.render.resolution_percentage = 50
scene.render.dither_intensity = 0.0
scene.cycles.use_denoising = False
scene.cycles.samples = 128
scene.cycles.sampling_pattern = 'TABULATED_SOBOL'
scene.cycles.light_sampling_threshold = 0.0
scene.cycles.use_adaptive_sampling = False
scene.cycles.use_light_tree = False
scene.cycles.blur_glossy = 0.0
scene.cycles.sample_clamp_indirect = 0.0
scene.view_settings.view_transform = 'Standard'
bpy.context.view_layer.update()

# ---- added for rendering (the .blend has no active camera and no usable light): camera, sun
cam_auto = bpy.data.cameras.new('AutoCamera')
cam_auto.lens = 50.0
cam_auto.sensor_width = 36.0
cam_auto.clip_end = 1000.0
ob_auto_camera = bpy.data.objects.new('AutoCamera', cam_auto)
scene.collection.objects.link(ob_auto_camera)
ob_auto_camera.location = (12.2615, -13.8702, 11.4182)
ob_auto_camera.rotation_euler = (1.09748, -7.21219e-08, 0.694738)
scene.camera = ob_auto_camera
light_auto_sun = bpy.data.lights.new('AutoSun', 'SUN')
light_auto_sun.energy = 3.0
light_auto_sun.angle = 0.0523599
ob_auto_sun = bpy.data.objects.new('AutoSun', light_auto_sun)
scene.collection.objects.link(ob_auto_sun)
ob_auto_sun.rotation_euler = (0.872665, 0.174533, 0.523599)
bpy.context.view_layer.update()
